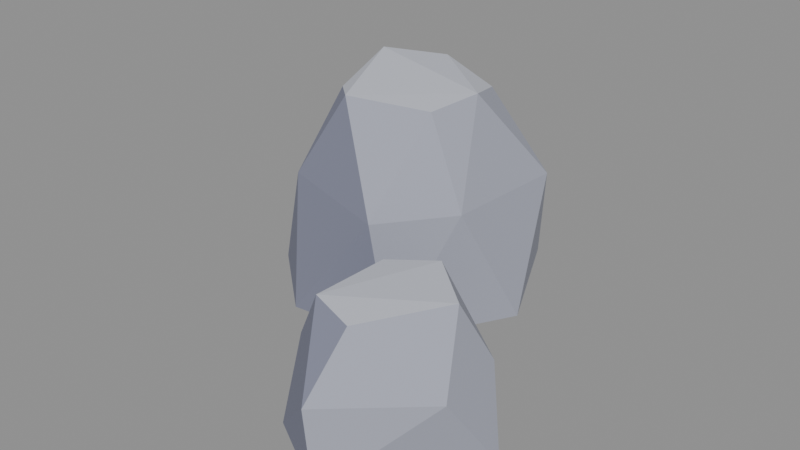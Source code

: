 # Source: stone_largeB.blend  (saved by Blender 5.2.45; exported with 4.5.12 LTS)
import bpy
from mathutils import Matrix  # noqa: F401  (used for matrix-valued properties, if any)

bpy.ops.wm.read_factory_settings(use_empty=True)
scene = bpy.context.scene
scene.name = 'Scene'

# ---- collections
col_col_lowpoly = bpy.data.collections.new('COL_LowPoly'); scene.collection.children.link(col_col_lowpoly)

# ---- images (referenced by path relative to the original .blend; pixels are not part of the script)
import os
ASSET_DIR = os.environ.get("B2B_ASSET_DIR", "")  # directory of the original .blend (textures are referenced by path, not embedded)
HERE = os.path.dirname(os.path.abspath(__file__))  # packed textures are extracted next to this script under _unpacked/

def load_image(name, relpath, width, height, colorspace="sRGB"):
    """Load a texture the original file referenced (path relative to the .blend, or extracted next to this script)."""
    p = next((c for c in (os.path.join(HERE, relpath), os.path.join(ASSET_DIR, relpath)) if relpath and os.path.exists(c)), "")
    if p:
        img = bpy.data.images.load(p, check_existing=True)
        img.name = name
    else:  # same state as the original file: an image datablock whose file is absent (Cycles renders it pink)
        img = bpy.data.images.new(name, width, height)
        img.source = "FILE"
        img.filepath = "//" + (relpath or name)
    img.colorspace_settings.name = colorspace
    return img
img_stone_largeb_basecolor = load_image('stone_largeB_BaseColor', '_unpacked/stone_largeB_BaseColor.8cf2768a.png', 112, 16, 'sRGB')
img_stone_largeb_maskmap = load_image('stone_largeB_MaskMap', '_unpacked/stone_largeB_MaskMap.37e9bd9d.png', 112, 16, 'Non-Color')

# ---- materials (node trees are filled in below, after node groups)
mat_m_stone_largeb = bpy.data.materials.new('M_stone_largeB')

# ---- material node trees
mat_m_stone_largeb.use_nodes = True; mat_m_stone_largeb.node_tree.nodes.clear()
_N = mat_m_stone_largeb.node_tree.nodes; _L = mat_m_stone_largeb.node_tree.links
n0 = _N.new('ShaderNodeBsdfPrincipled'); n0.name = 'Principled BSDF'; n0.location = (-200, 100)
n0.inputs[10].default_value = 0.005
n1 = _N.new('ShaderNodeOutputMaterial'); n1.name = 'Material Output'; n1.location = (200, 100)
n2 = _N.new('ShaderNodeTexImage'); n2.name = 'Image Texture'; n2.location = (0, 0)
n2.image = img_stone_largeb_basecolor
n2.interpolation = 'Closest'
n3 = _N.new('ShaderNodeTexImage'); n3.name = 'Image Texture.001'; n3.location = (0, 0)
n3.image = img_stone_largeb_maskmap
n3.interpolation = 'Closest'
n4 = _N.new('ShaderNodeSeparateColor'); n4.name = 'Separate Color'; n4.location = (0, 0)
n5 = _N.new('ShaderNodeMath'); n5.name = 'Math'; n5.location = (0, 0)
n5.operation = 'SUBTRACT'
n5.inputs[0].default_value = 1.0
_L.new(n0.outputs[0], n1.inputs[0])
_L.new(n2.outputs[0], n0.inputs[0])
_L.new(n3.outputs[0], n4.inputs[0])
_L.new(n4.outputs[0], n0.inputs[1])
_L.new(n3.outputs[1], n5.inputs[1])
_L.new(n5.outputs[0], n0.inputs[2])
n1.is_active_output = True

# ---- meshes
me_stone_largeb = bpy.data.meshes.new('stone_largeB')
me_stone_largeb.from_pydata([(0.1419, 0.1554, 0.0), (0.02736, 0.3976, 0.0), (-0.1448, 0.4024, 0.0), (-0.3529, 0.2216, 0.0), (-0.353, 0.0497, 0.0), (-0.1977, -0.0859, 0.0), (0.01634, -0.06552, 0.0), (0.1071, 0.2843, 0.2365), (-0.08103, 0.3957, 0.2365), (-0.2078, 0.3557, 0.2365), (-0.3382, 0.16, 0.2365), (-0.2519, -0.01024, 0.2365), (-0.008653, -0.08872, 0.2365), (0.09112, 0.04059, 0.2365), (-0.004576, 0.2549, 0.3891), (-0.1343, 0.288, 0.4146), (-0.2312, 0.2136, 0.4285), (-0.2145, 0.07724, 0.3906), (-0.1501, 0.01423, 0.4064), (0.01401, 0.05063, 0.4045), (0.0392, 0.1492, 0.416), (0.3625, -0.2139, 0.0), (0.1944, -0.04154, 0.0), (0.01565, -0.1331, 0.0), (0.03769, -0.354, 0.0), (0.1912, -0.4439, 0.0), (0.3128, -0.1672, 0.143), (0.1306, -0.05168, 0.143), (0.03396, -0.3004, 0.143), (0.1756, -0.4448, 0.143), (0.3293, -0.3074, 0.143), (0.1825, -0.1328, 0.2537), (0.101, -0.178, 0.2467), (0.1047, -0.3346, 0.2551), (0.1911, -0.3618, 0.2482), (0.2843, -0.2223, 0.2568)], [], [(3, 9, 2), (9, 8, 2), (8, 1, 2), (1, 0, 6), (1, 6, 5), (1, 5, 4), (1, 4, 3), (1, 3, 2), (4, 10, 3), (10, 9, 3), (15, 8, 9), (10, 16, 9), (16, 15, 9), (14, 7, 8), (7, 1, 8), (15, 14, 8), (7, 0, 1), (5, 11, 4), (11, 10, 4), (11, 17, 10), (17, 16, 10), (16, 20, 15), (20, 14, 15), (17, 18, 16), (18, 20, 16), (20, 7, 14), (20, 13, 7), (13, 0, 7), (13, 6, 0), (12, 11, 5), (6, 12, 5), (12, 18, 11), (18, 17, 11), (18, 19, 20), (19, 13, 20), (12, 19, 18), (19, 12, 13), (12, 6, 13), (32, 27, 23), (27, 22, 23), (22, 21, 25), (22, 25, 24), (22, 24, 23), (24, 28, 23), (28, 32, 23), (31, 27, 32), (28, 33, 32), (33, 31, 32), (31, 26, 27), (26, 22, 27), (26, 21, 22), (25, 29, 24), (29, 33, 24), (33, 28, 24), (33, 35, 31), (35, 26, 31), (29, 34, 33), (34, 35, 33), (35, 21, 26), (30, 25, 21), (35, 30, 21), (30, 29, 25), (30, 34, 29), (34, 30, 35)])
_uv = me_stone_largeb.uv_layers.new(name='UVMap')
_uv.uv.foreach_set('vector', [0.6429, 0.5, 0.6429, 0.5, 0.6429, 0.5, 0.6429, 0.5, 0.6429, 0.5, 0.6429, 0.5, 0.6429, 0.5, 0.6429, 0.5, 0.6429, 0.5, 0.6429, 0.5, 0.6429, 0.5, 0.6429, 0.5, 0.6429, 0.5, 0.6429, 0.5, 0.6429, 0.5, 0.6429, 0.5, 0.6429, 0.5, 0.6429, 0.5, 0.6429, 0.5, 0.6429, 0.5, 0.6429, 0.5, 0.6429, 0.5, 0.6429, 0.5, 0.6429, 0.5, 0.7857, 0.5, 0.7857, 0.5, 0.7857, 0.5, 0.6429, 0.5, 0.6429, 0.5, 0.6429, 0.5, 0.6429, 0.5, 0.6429, 0.5, 0.6429, 0.5, 0.6429, 0.5, 0.6429, 0.5, 0.6429, 0.5, 0.6429, 0.5, 0.6429, 0.5, 0.6429, 0.5, 0.6429, 0.5, 0.6429, 0.5, 0.6429, 0.5, 0.6429, 0.5, 0.6429, 0.5, 0.6429, 0.5, 0.6429, 0.5, 0.6429, 0.5, 0.6429, 0.5, 0.6429, 0.5, 0.6429, 0.5, 0.6429, 0.5, 0.7857, 0.5, 0.7857, 0.5, 0.7857, 0.5, 0.7857, 0.5, 0.7857, 0.5, 0.7857, 0.5, 0.7857, 0.5, 0.7857, 0.5, 0.7857, 0.5, 0.7857, 0.5, 0.7857, 0.5, 0.7857, 0.5, 0.9286, 0.5, 0.9286, 0.5, 0.9286, 0.5, 0.9286, 0.5, 0.9286, 0.5, 0.9286, 0.5, 0.9286, 0.5, 0.9286, 0.5, 0.9286, 0.5, 0.9286, 0.5, 0.9286, 0.5, 0.9286, 0.5, 0.6429, 0.5, 0.6429, 0.5, 0.6429, 0.5, 0.6429, 0.5, 0.6429, 0.5, 0.6429, 0.5, 0.6429, 0.5, 0.6429, 0.5, 0.6429, 0.5, 0.6429, 0.5, 0.6429, 0.5, 0.6429, 0.5, 0.7857, 0.5, 0.7857, 0.5, 0.7857, 0.5, 0.7857, 0.5, 0.7857, 0.5, 0.7857, 0.5, 0.7857, 0.5, 0.7857, 0.5, 0.7857, 0.5, 0.7857, 0.5, 0.7857, 0.5, 0.7857, 0.5, 0.9286, 0.5, 0.9286, 0.5, 0.9286, 0.5, 0.6429, 0.5, 0.6429, 0.5, 0.6429, 0.5, 0.6429, 0.5, 0.6429, 0.5, 0.6429, 0.5, 0.6429, 0.5, 0.6429, 0.5, 0.6429, 0.5, 0.6429, 0.5, 0.6429, 0.5, 0.6429, 0.5, 0.6429, 0.5, 0.6429, 0.5, 0.6429, 0.5, 0.6429, 0.5, 0.6429, 0.5, 0.6429, 0.5, 0.6429, 0.5, 0.6429, 0.5, 0.6429, 0.5, 0.6429, 0.5, 0.6429, 0.5, 0.6429, 0.5, 0.6429, 0.5, 0.6429, 0.5, 0.6429, 0.5, 0.7857, 0.5, 0.7857, 0.5, 0.7857, 0.5, 0.7857, 0.5, 0.7857, 0.5, 0.7857, 0.5, 0.6429, 0.5, 0.6429, 0.5, 0.6429, 0.5, 0.7857, 0.5, 0.7857, 0.5, 0.7857, 0.5, 0.9286, 0.5, 0.9286, 0.5, 0.9286, 0.5, 0.6429, 0.5, 0.6429, 0.5, 0.6429, 0.5, 0.6429, 0.5, 0.6429, 0.5, 0.6429, 0.5, 0.6429, 0.5, 0.6429, 0.5, 0.6429, 0.5, 0.7857, 0.5, 0.7857, 0.5, 0.7857, 0.5, 0.7857, 0.5, 0.7857, 0.5, 0.7857, 0.5, 0.7857, 0.5, 0.7857, 0.5, 0.7857, 0.5, 0.9286, 0.5, 0.9286, 0.5, 0.9286, 0.5, 0.6429, 0.5, 0.6429, 0.5, 0.6429, 0.5, 0.7857, 0.5, 0.7857, 0.5, 0.7857, 0.5, 0.9286, 0.5, 0.9286, 0.5, 0.9286, 0.5, 0.6429, 0.5, 0.6429, 0.5, 0.6429, 0.5, 0.6429, 0.5, 0.6429, 0.5, 0.6429, 0.5, 0.6429, 0.5, 0.6429, 0.5, 0.6429, 0.5, 0.6429, 0.5, 0.6429, 0.5, 0.6429, 0.5, 0.6429, 0.5, 0.6429, 0.5, 0.6429, 0.5, 0.6429, 0.5, 0.6429, 0.5, 0.6429, 0.5])
me_stone_largeb.materials.append(mat_m_stone_largeb)
me_stone_largeb.update()

# ---- objects
ob_stone_largeb = bpy.data.objects.new('stone_largeB', me_stone_largeb)

# ---- transforms, parenting, visibility, modifiers, constraints
ob_stone_largeb.location = (0.0, 0.0, 0.0)

# ---- collection membership
col_col_lowpoly.objects.link(ob_stone_largeb)

# ---- scene / render settings (as saved in the file)
scene.frame_start = 1; scene.frame_end = 250; scene.frame_set(1)
scene.render.engine = 'BLENDER_EEVEE_NEXT'
scene.render.bake_bias = 0.0
scene.render.bake_samples = 0
scene.render.compositor_device = 'GPU'
scene.eevee.use_volume_custom_range = False
scene.eevee.fast_gi_thickness_near = 0.1
scene.eevee.fast_gi_thickness_far = 0.0
scene.eevee.ray_tracing_options.screen_trace_thickness = 0.1
bpy.context.view_layer.update()

# ---- added for rendering (the .blend has no active camera and no usable light): camera, sun + grey world if the file has none
cam_auto = bpy.data.cameras.new('AutoCamera')
cam_auto.lens = 50.0
cam_auto.sensor_width = 36.0
cam_auto.clip_end = 1000.0
ob_auto_camera = bpy.data.objects.new('AutoCamera', cam_auto)
scene.collection.objects.link(ob_auto_camera)
ob_auto_camera.location = (1.10466, -1.34111, 1.09417)
ob_auto_camera.rotation_euler = (1.09748, -7.21219e-08, 0.694738)
scene.camera = ob_auto_camera
light_auto_sun = bpy.data.lights.new('AutoSun', 'SUN')
light_auto_sun.energy = 3.0
light_auto_sun.angle = 0.0523599
ob_auto_sun = bpy.data.objects.new('AutoSun', light_auto_sun)
scene.collection.objects.link(ob_auto_sun)
ob_auto_sun.rotation_euler = (0.872665, 0.174533, 0.523599)
if scene.world is None:
    world_auto = bpy.data.worlds.new('AutoWorld')
    world_auto.color = (0.3, 0.3, 0.3)
    scene.world = world_auto
bpy.context.view_layer.update()
